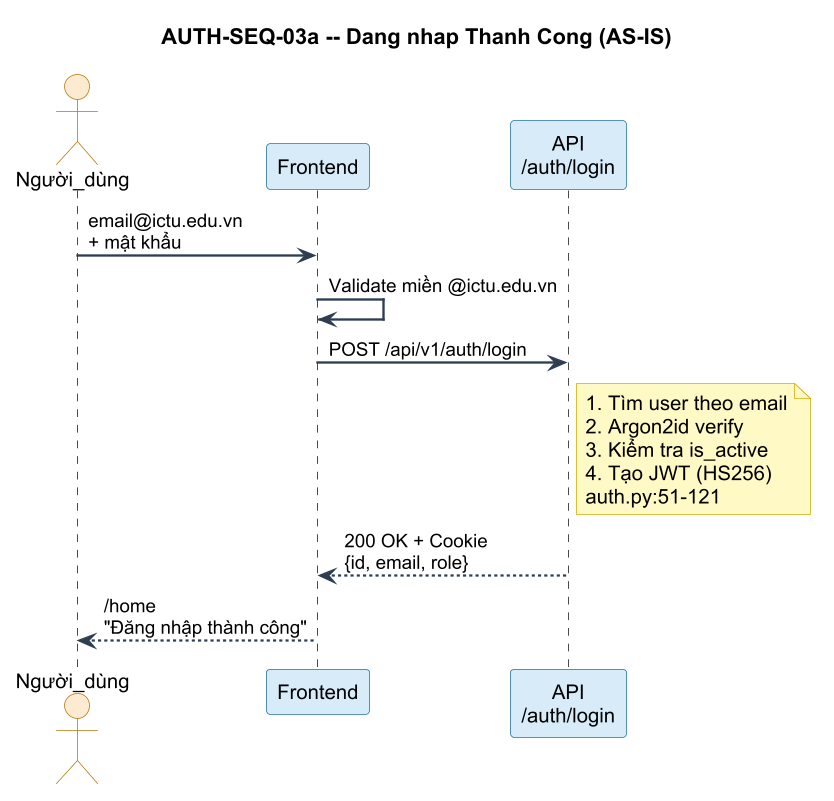

The diagram above was rendered by PlantUML. Its source (embedded in the PNG):
@startuml AUTH-SEQ-03a-success
' Sơ đồ 3a: Sequence đăng nhập thành công (AS-IS)
skinparam dpi 150
skinparam defaultFontName "Arial"
skinparam defaultFontSize 13
skinparam shadowing false
skinparam SequenceArrowThickness 1.5
skinparam SequenceArrowColor #2C3E50
skinparam SequenceArrowFontSize 12
skinparam SequenceArrowFontName "Arial"
skinparam ParticipantBackgroundColor #D6EAF8
skinparam ParticipantBorderColor #2471A3
skinparam ParticipantFontSize 13
skinparam ParticipantFontName "Arial"
skinparam ActorBackgroundColor #FDEBD0
skinparam ActorBorderColor #B7770D
skinparam NoteBackgroundColor #FFF9C4
skinparam NoteBorderColor #D4AC0D
skinparam LifeLineBorderColor #AAB7B8

title AUTH-SEQ-03a -- Dang nhap Thanh Cong (AS-IS)

actor Người_dùng as User
participant Frontend as FE
participant "API\n/auth/login" as API

User -> FE : email@ictu.edu.vn\n+ mật khẩu
FE -> FE : Validate miền @ictu.edu.vn
FE -> API : POST /api/v1/auth/login
note right of API
  1. Tìm user theo email
  2. Argon2id verify
  3. Kiểm tra is_active
  4. Tạo JWT (HS256)
  auth.py:51-121
end note
API --> FE : 200 OK + Cookie\n{id, email, role}
FE --> User : /home\n"Đăng nhập thành công"

@enduml